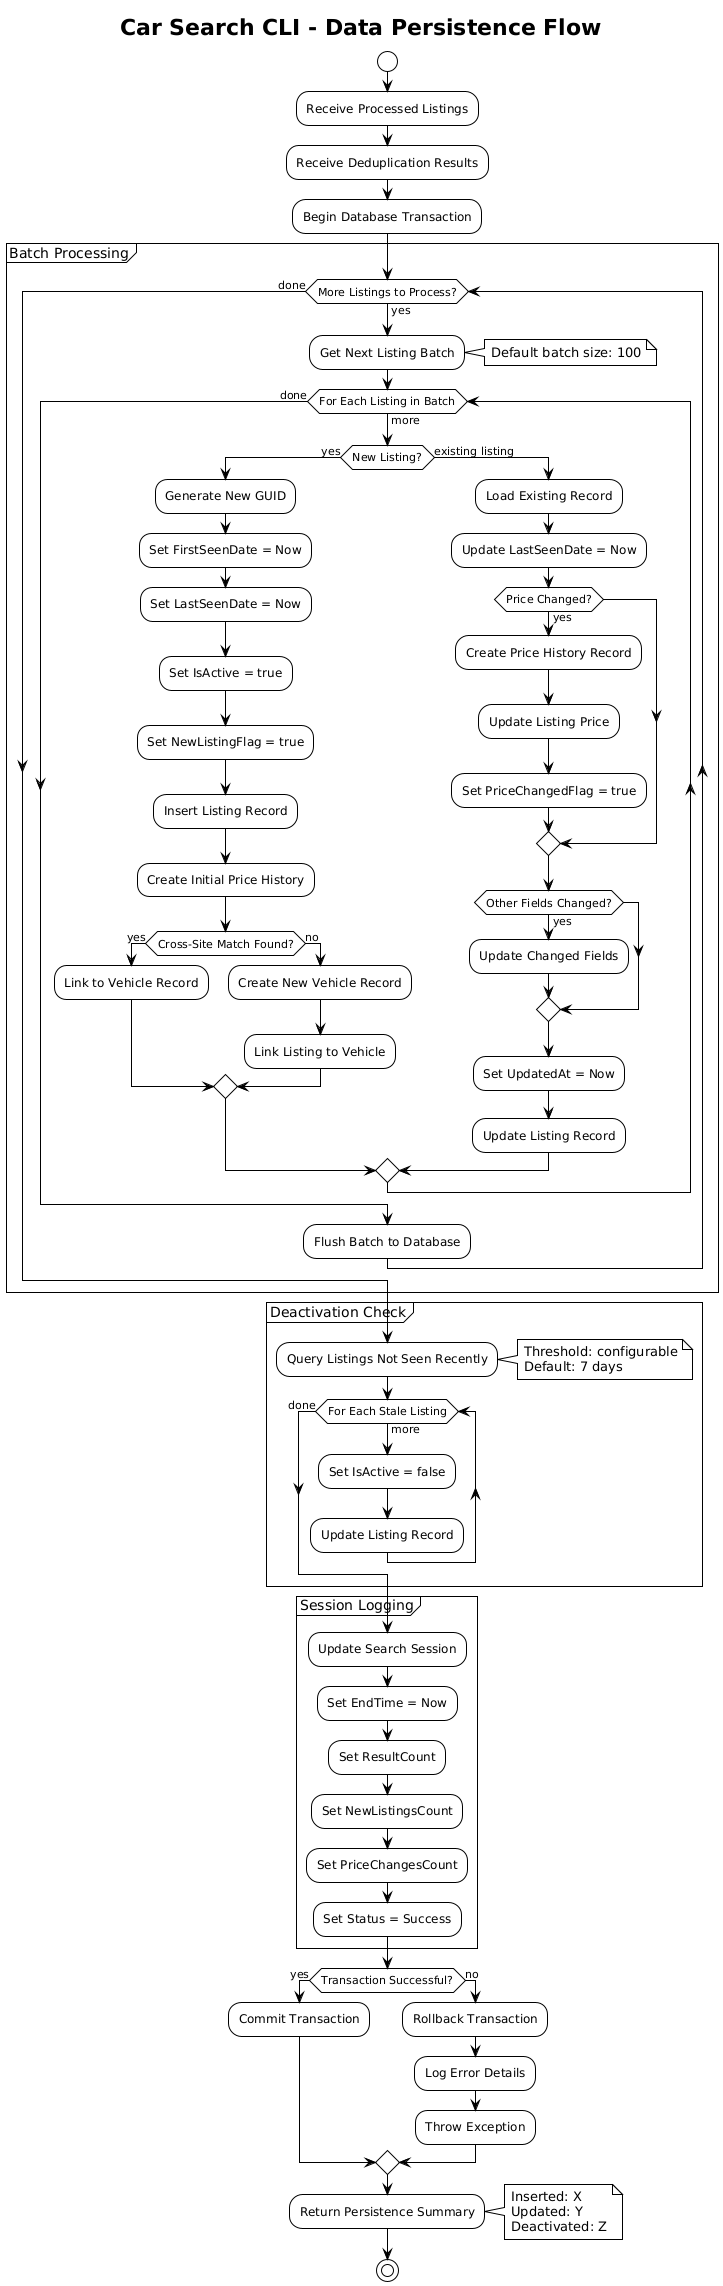

The diagram above was rendered by PlantUML. Its source (embedded in the PNG):
@startuml data-persistence-flow
!theme plain
title Car Search CLI - Data Persistence Flow

start

:Receive Processed Listings;
:Receive Deduplication Results;

:Begin Database Transaction;

partition "Batch Processing" {

    while (More Listings to Process?) is (yes)
        :Get Next Listing Batch;
        note right
          Default batch size: 100
        end note

        while (For Each Listing in Batch) is (more)

            if (New Listing?) then (yes)
                :Generate New GUID;
                :Set FirstSeenDate = Now;
                :Set LastSeenDate = Now;
                :Set IsActive = true;
                :Set NewListingFlag = true;

                :Insert Listing Record;

                :Create Initial Price History;

                if (Cross-Site Match Found?) then (yes)
                    :Link to Vehicle Record;
                else (no)
                    :Create New Vehicle Record;
                    :Link Listing to Vehicle;
                endif

            else (existing listing)
                :Load Existing Record;
                :Update LastSeenDate = Now;

                if (Price Changed?) then (yes)
                    :Create Price History Record;
                    :Update Listing Price;
                    :Set PriceChangedFlag = true;
                endif

                if (Other Fields Changed?) then (yes)
                    :Update Changed Fields;
                endif

                :Set UpdatedAt = Now;

                :Update Listing Record;
            endif

        endwhile (done)

        :Flush Batch to Database;

    endwhile (done)
}

partition "Deactivation Check" {
    :Query Listings Not Seen Recently;
    note right
      Threshold: configurable
      Default: 7 days
    end note

    while (For Each Stale Listing) is (more)
        :Set IsActive = false;
        :Update Listing Record;
    endwhile (done)
}

partition "Session Logging" {
    :Update Search Session;
    :Set EndTime = Now;
    :Set ResultCount;
    :Set NewListingsCount;
    :Set PriceChangesCount;
    :Set Status = Success;
}

if (Transaction Successful?) then (yes)
    :Commit Transaction;
else (no)
    :Rollback Transaction;
    :Log Error Details;
    :Throw Exception;
endif

:Return Persistence Summary;
note right
  Inserted: X
  Updated: Y
  Deactivated: Z
end note

stop

@enduml